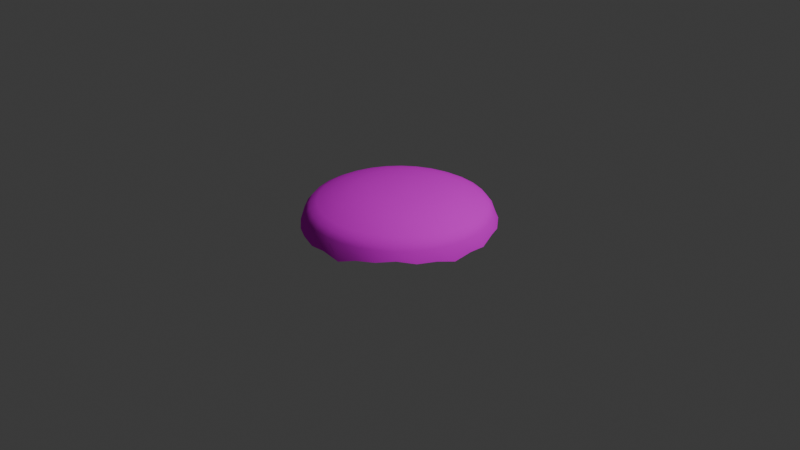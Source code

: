 # Source: Hair.blend  (saved by Blender 4.2.66; exported with 4.5.12 LTS)
import bpy
from mathutils import Matrix  # noqa: F401  (used for matrix-valued properties, if any)

bpy.ops.wm.read_factory_settings(use_empty=True)
scene = bpy.context.scene
scene.name = 'Scene'

# ---- collections
col_collection = bpy.data.collections.new('Collection'); scene.collection.children.link(col_collection)

# ---- images (referenced by path relative to the original .blend; pixels are not part of the script)
import os
ASSET_DIR = os.environ.get("B2B_ASSET_DIR", "")  # directory of the original .blend (textures are referenced by path, not embedded)
HERE = os.path.dirname(os.path.abspath(__file__))  # packed textures are extracted next to this script under _unpacked/

def load_image(name, relpath, width, height, colorspace="sRGB"):
    """Load a texture the original file referenced (path relative to the .blend, or extracted next to this script)."""
    p = next((c for c in (os.path.join(HERE, relpath), os.path.join(ASSET_DIR, relpath)) if relpath and os.path.exists(c)), "")
    if p:
        img = bpy.data.images.load(p, check_existing=True)
        img.name = name
    else:  # same state as the original file: an image datablock whose file is absent (Cycles renders it pink)
        img = bpy.data.images.new(name, width, height)
        img.source = "FILE"
        img.filepath = "//" + (relpath or name)
    img.colorspace_settings.name = colorspace
    return img
img_material_001_base_color = load_image('Material.001 Base Color', '', 1024, 1024, 'sRGB')

# ---- materials (node trees are filled in below, after node groups)
mat_material_001 = bpy.data.materials.new('Material.001')

# ---- node groups
ng_smooth_by_angle = bpy.data.node_groups.new('Smooth by Angle', 'GeometryNodeTree')
_s = ng_smooth_by_angle.interface.new_socket(name='Mesh', in_out='OUTPUT', socket_type='NodeSocketGeometry')
_s = ng_smooth_by_angle.interface.new_socket(name='Mesh', in_out='INPUT', socket_type='NodeSocketGeometry')
_s = ng_smooth_by_angle.interface.new_socket(name='Angle', in_out='INPUT', socket_type='NodeSocketFloat')
_s.subtype = 'ANGLE'
_s.default_value = 0.5236
_s.min_value = 0.0
_s.max_value = 3.142
_s.description = 'Maximum face angle for smooth edges'
_s = ng_smooth_by_angle.interface.new_socket(name='Ignore Sharpness', in_out='INPUT', socket_type='NodeSocketBool')
_s.force_non_field = True
ng_smooth_by_angle.description = 'Set the sharpness of mesh edges based on the angle between the neighboring faces'
ng_smooth_by_angle.is_modifier = True
_N = ng_smooth_by_angle.nodes; _L = ng_smooth_by_angle.links
n0 = _N.new('GeometryNodeSetShadeSmooth'); n0.name = 'Set Shade Smooth'; n0.location = (120, -80)
n0.domain = 'EDGE'
n1 = _N.new('GeometryNodeSetShadeSmooth'); n1.name = 'Set Shade Smooth.001'; n1.location = (300, -80)
n2 = _N.new('NodeGroupOutput'); n2.name = 'Group Output'; n2.location = (480, -80)
n3 = _N.new('GeometryNodeInputMeshEdgeAngle'); n3.name = 'Edge Angle'; n3.location = (-440, -240)
n4 = _N.new('NodeGroupInput'); n4.name = 'Group Input'; n4.location = (-80, -80)
n5 = _N.new('GeometryNodeInputEdgeSmooth'); n5.name = 'Is Edge Smooth'; n5.location = (-260, -120)
n6 = _N.new('GeometryNodeInputShadeSmooth'); n6.name = 'Is Shade Smooth'; n6.location = (-440, -397)
n7 = _N.new('FunctionNodeCompare'); n7.name = 'Compare'; n7.location = (-260, -260)
n7.operation = 'LESS_EQUAL'
n7.inputs[6].default_value = (0.0, 0.0, 0.0, 0.0)
n7.inputs[7].default_value = (0.0, 0.0, 0.0, 0.0)
n8 = _N.new('FunctionNodeBooleanMath'); n8.name = 'Boolean Math.001'; n8.location = (-80, -260)
n9 = _N.new('NodeGroupInput'); n9.name = 'Group Input.001'; n9.location = (-440, -329)
n10 = _N.new('NodeGroupInput'); n10.name = 'Group Input.002'; n10.location = (-259, -189)
n11 = _N.new('FunctionNodeBooleanMath'); n11.name = 'Boolean Math'; n11.location = (-80, -149)
n11.operation = 'OR'
n12 = _N.new('FunctionNodeBooleanMath'); n12.name = 'Boolean Math.002'; n12.location = (-260, -380)
n12.operation = 'OR'
n13 = _N.new('NodeGroupInput'); n13.name = 'Group Input.003'; n13.location = (-440, -460)
_L.new(n3.outputs[0], n7.inputs[0])
_L.new(n1.outputs[0], n2.inputs[0])
_L.new(n9.outputs[1], n7.inputs[1])
_L.new(n7.outputs[0], n8.inputs[0])
_L.new(n4.outputs[0], n0.inputs[0])
_L.new(n0.outputs[0], n1.inputs[0])
_L.new(n8.outputs[0], n0.inputs[2])
_L.new(n10.outputs[2], n11.inputs[1])
_L.new(n5.outputs[0], n11.inputs[0])
_L.new(n11.outputs[0], n0.inputs[1])
_L.new(n13.outputs[2], n12.inputs[1])
_L.new(n6.outputs[0], n12.inputs[0])
_L.new(n12.outputs[0], n8.inputs[1])
n2.is_active_output = True

# ---- material node trees
mat_material_001.use_nodes = True; mat_material_001.node_tree.nodes.clear()
_N = mat_material_001.node_tree.nodes; _L = mat_material_001.node_tree.links
n0 = _N.new('ShaderNodeBsdfPrincipled'); n0.name = 'Principled BSDF'; n0.location = (10, 300)
n0.inputs[2].default_value = 1.0
n0.inputs[3].default_value = 1.0
n1 = _N.new('ShaderNodeOutputMaterial'); n1.name = 'Material Output'; n1.location = (300, 300)
n2 = _N.new('ShaderNodeTexImage'); n2.name = 'Image Texture'; n2.location = (-280, 280)
n2.image = img_material_001_base_color
_L.new(n0.outputs[0], n1.inputs[0])
_L.new(n2.outputs[0], n0.inputs[0])
n1.is_active_output = True

# ---- world
world_world = bpy.data.worlds.new('World'); scene.world = world_world
world_world.use_nodes = True; world_world.node_tree.nodes.clear()
_N = world_world.node_tree.nodes; _L = world_world.node_tree.links
n0 = _N.new('ShaderNodeOutputWorld'); n0.name = 'World Output'; n0.location = (300, 300)
n1 = _N.new('ShaderNodeBackground'); n1.name = 'Background'; n1.location = (10, 300)
n1.inputs[0].default_value = (0.05088, 0.05088, 0.05088, 1.0)
_L.new(n1.outputs[0], n0.inputs[0])
n0.is_active_output = True
world_world.color = (0.05088, 0.05088, 0.05088)
world_world.sun_shadow_jitter_overblur = 0.0

# ---- cameras
cam_camera = bpy.data.cameras.new('Camera')
cam_camera.clip_end = 100.0
cam_camera.ortho_scale = 7.314

# ---- lights
light_light = bpy.data.lights.new('Light', 'POINT')
light_light.energy = 1000.0
light_light.shadow_soft_size = 0.1

# ---- meshes
me_sphere = bpy.data.meshes.new('Sphere')
me_sphere.from_pydata([(8.748e-09, 0.4847, 0.3218), (0.0, 0.8315, 0.2253), (2.311e-09, 0.9566, 0.1255), (0.0, 1.0, 0.005899), (0.02644, 0.1329, 0.3475), (0.05832, 0.2932, 0.3399), (0.09455, 0.4753, 0.3218), (0.1325, 0.6663, 0.2817), (0.1622, 0.8155, 0.2253), (0.1771, 0.8902, 0.1856), (0.1866, 0.9382, 0.1255), (0.1951, 0.9808, -0.01859), (0.05187, 0.1252, 0.3475), (0.1144, 0.2762, 0.3399), (0.1855, 0.4478, 0.3218), (0.26, 0.6276, 0.2817), (0.3182, 0.7682, 0.2253), (0.3473, 0.8385, 0.1856), (0.3661, 0.8838, 0.1255), (0.3827, 0.9239, 0.0119), (0.0753, 0.1127, 0.3475), (0.1661, 0.2486, 0.3399), (0.2693, 0.403, 0.3218), (0.3774, 0.5648, 0.2817), (0.4619, 0.6913, 0.2253), (0.5043, 0.7547, 0.1856), (0.5314, 0.7954, 0.1255), (0.5556, 0.8315, 0.007952), (0.09583, 0.09583, 0.3475), (0.2114, 0.2114, 0.3399), (0.3427, 0.3427, 0.3218), (0.4803, 0.4803, 0.2817), (0.5879, 0.5879, 0.2253), (0.6418, 0.6418, 0.1856), (0.6764, 0.6764, 0.1255), (0.7071, 0.7071, 0.02817), (0.1127, 0.0753, 0.3475), (0.2486, 0.1661, 0.3399), (0.403, 0.2693, 0.3218), (0.5648, 0.3774, 0.2817), (0.6913, 0.4619, 0.2253), (0.7547, 0.5043, 0.1856), (0.7954, 0.5314, 0.1255), (0.8315, 0.5556, -0.0003431), (1.636e-08, 5.256e-10, 0.3519), (0.1252, 0.05187, 0.3475), (0.2762, 0.1144, 0.3399), (0.4478, 0.1855, 0.3218), (0.6276, 0.26, 0.2817), (0.7682, 0.3182, 0.2253), (0.8385, 0.3473, 0.1856), (0.8838, 0.3661, 0.1255), (0.9239, 0.3827, 0.0331), (0.1329, 0.02644, 0.3475), (0.2932, 0.05832, 0.3399), (0.4753, 0.09455, 0.3218), (0.6663, 0.1325, 0.2817), (0.8155, 0.1622, 0.2253), (0.8902, 0.1771, 0.1856), (0.9382, 0.1866, 0.1255), (0.9808, 0.1951, -0.01831), (0.1355, -7.238e-09, 0.3475), (0.2989, -1.642e-08, 0.3399), (0.4847, -4.428e-08, 0.3218), (0.6793, 1.495e-08, 0.2817), (0.8315, -8.941e-08, 0.2253), (0.9076, 4.425e-08, 0.1856), (0.9566, -8.564e-08, 0.1255), (1.0, -1.639e-07, 0.003458), (0.1329, -0.02644, 0.3475), (0.2932, -0.05832, 0.3399), (0.4753, -0.09455, 0.3218), (0.6663, -0.1325, 0.2817), (0.8155, -0.1622, 0.2253), (0.8902, -0.1771, 0.1856), (0.9382, -0.1866, 0.1255), (0.9808, -0.1951, -0.03583), (0.1252, -0.05187, 0.3475), (0.2762, -0.1144, 0.3399), (0.4478, -0.1855, 0.3218), (0.6276, -0.26, 0.2817), (0.7682, -0.3182, 0.2253), (0.8385, -0.3473, 0.1856), (0.8838, -0.3661, 0.1255), (0.9239, -0.3827, 0.01014), (0.1127, -0.0753, 0.3475), (0.2486, -0.1661, 0.3399), (0.403, -0.2693, 0.3218), (0.5648, -0.3774, 0.2817), (0.6913, -0.4619, 0.2253), (0.7547, -0.5043, 0.1856), (0.7954, -0.5314, 0.1255), (0.8315, -0.5556, 0.008619), (0.09583, -0.09583, 0.3475), (0.2114, -0.2114, 0.3399), (0.3427, -0.3427, 0.3218), (0.4803, -0.4803, 0.2817), (0.5879, -0.5879, 0.2253), (0.6418, -0.6418, 0.1856), (0.6764, -0.6764, 0.1255), (0.7071, -0.7071, 0.04508), (0.0753, -0.1127, 0.3475), (0.1661, -0.2486, 0.3399), (0.2693, -0.403, 0.3218), (0.3774, -0.5648, 0.2817), (0.4619, -0.6913, 0.2253), (0.5043, -0.7547, 0.1856), (0.5314, -0.7954, 0.1255), (0.5556, -0.8315, 0.01815), (0.05187, -0.1252, 0.3475), (0.1144, -0.2762, 0.3399), (0.1855, -0.4478, 0.3218), (0.26, -0.6276, 0.2817), (0.3182, -0.7682, 0.2253), (0.3473, -0.8385, 0.1856), (0.3661, -0.8838, 0.1255), (0.3827, -0.9239, 0.005665), (0.02644, -0.1329, 0.3475), (0.05832, -0.2932, 0.3399), (0.09455, -0.4753, 0.3218), (0.1325, -0.6663, 0.2817), (0.1622, -0.8155, 0.2253), (0.1771, -0.8902, 0.1856), (0.1866, -0.9382, 0.1255), (0.1951, -0.9808, -0.05614), (1.119e-08, -0.1355, 0.3475), (-2.81e-08, -0.2989, 0.3399), (-7.575e-08, -0.4847, 0.3218), (-1.078e-08, -0.6793, 0.2817), (-1.043e-07, -0.8315, 0.2253), (3.127e-08, -0.9076, 0.1856), (-1.285e-07, -0.9566, 0.1255), (-3.278e-07, -1.0, -0.007767), (-0.02644, -0.1329, 0.3475), (-0.05832, -0.2932, 0.3399), (-0.09455, -0.4753, 0.3218), (-0.1325, -0.6663, 0.2817), (-0.1622, -0.8155, 0.2253), (-0.1771, -0.8902, 0.1856), (-0.1866, -0.9382, 0.1255), (-0.1951, -0.9808, -0.03502), (-0.05187, -0.1252, 0.3475), (-0.1144, -0.2762, 0.3399), (-0.1855, -0.4478, 0.3218), (-0.26, -0.6276, 0.2817), (-0.3182, -0.7682, 0.2253), (-0.3473, -0.8385, 0.1856), (-0.3661, -0.8838, 0.1255), (-0.3827, -0.9239, -0.02048), (-0.0753, -0.1127, 0.3475), (-0.1661, -0.2486, 0.3399), (-0.2693, -0.403, 0.3218), (-0.3774, -0.5648, 0.2817), (-0.4619, -0.6913, 0.2253), (-0.5043, -0.7547, 0.1856), (-0.5314, -0.7954, 0.1255), (-0.5556, -0.8315, -0.02713), (-0.09583, -0.09583, 0.3475), (-0.2114, -0.2114, 0.3399), (-0.3427, -0.3427, 0.3218), (-0.4803, -0.4803, 0.2817), (-0.5879, -0.5879, 0.2253), (-0.6418, -0.6418, 0.1856), (-0.6764, -0.6764, 0.1255), (-0.7071, -0.7071, -0.01336), (-0.1127, -0.0753, 0.3475), (-0.2486, -0.1661, 0.3399), (-0.403, -0.2693, 0.3218), (-0.5648, -0.3774, 0.2817), (-0.6913, -0.4619, 0.2253), (-0.7547, -0.5043, 0.1856), (-0.7954, -0.5314, 0.1255), (-0.8315, -0.5556, 0.02538), (-0.1252, -0.05187, 0.3475), (-0.2762, -0.1144, 0.3399), (-0.4478, -0.1855, 0.3218), (-0.6276, -0.26, 0.2817), (-0.7682, -0.3182, 0.2253), (-0.8385, -0.3473, 0.1856), (-0.8838, -0.3661, 0.1255), (-0.9239, -0.3827, 0.03552), (-0.1329, -0.02644, 0.3475), (-0.2932, -0.05832, 0.3399), (-0.4753, -0.09455, 0.3218), (-0.6663, -0.1325, 0.2817), (-0.8155, -0.1622, 0.2253), (-0.8902, -0.1771, 0.1856), (-0.9382, -0.1866, 0.1255), (-0.9808, -0.1951, 0.0002238), (-0.1355, 1.347e-08, 0.3475), (-0.2989, 4.178e-08, 0.3399), (-0.4847, 1.312e-07, 0.3218), (-0.6793, 2.927e-08, 0.2817), (-0.8315, 1.639e-07, 0.2253), (-0.9076, 1.497e-08, 0.1856), (-0.9566, 2.632e-07, 0.1255), (-1.0, 4.47e-07, 0.03767), (-0.1329, 0.02644, 0.3475), (-0.2932, 0.05832, 0.3399), (-0.4753, 0.09455, 0.3218), (-0.6663, 0.1325, 0.2817), (-0.8155, 0.1622, 0.2253), (-0.8902, 0.1771, 0.1856), (-0.9382, 0.1866, 0.1255), (-0.9808, 0.1951, 0.001807), (-0.1252, 0.05187, 0.3475), (-0.2762, 0.1144, 0.3399), (-0.4478, 0.1855, 0.3218), (-0.6276, 0.26, 0.2817), (-0.7682, 0.3182, 0.2253), (-0.8385, 0.3473, 0.1856), (-0.8838, 0.3661, 0.1255), (-0.9239, 0.3827, 0.03049), (-0.1127, 0.0753, 0.3475), (-0.2486, 0.1661, 0.3399), (-0.403, 0.2693, 0.3218), (-0.5648, 0.3774, 0.2817), (-0.6913, 0.4619, 0.2253), (-0.7547, 0.5043, 0.1856), (-0.7954, 0.5314, 0.1255), (-0.8315, 0.5556, 0.02644), (-0.09583, 0.09583, 0.3475), (-0.2114, 0.2114, 0.3399), (-0.3427, 0.3427, 0.3218), (-0.4803, 0.4803, 0.2817), (-0.5879, 0.5879, 0.2253), (-0.6418, 0.6418, 0.1856), (-0.6764, 0.6764, 0.1255), (-0.7071, 0.7071, 0.04302), (-0.0753, 0.1127, 0.3475), (-0.1661, 0.2486, 0.3399), (-0.2693, 0.403, 0.3218), (-0.3774, 0.5648, 0.2817), (-0.4619, 0.6913, 0.2253), (-0.5043, 0.7547, 0.1856), (-0.5314, 0.7954, 0.1255), (-0.5556, 0.8315, 0.007695), (-0.05187, 0.1252, 0.3475), (-0.1144, 0.2762, 0.3399), (-0.1855, 0.4478, 0.3218), (-0.26, 0.6276, 0.2817), (-0.3182, 0.7682, 0.2253), (-0.3473, 0.8385, 0.1856), (-0.3661, 0.8838, 0.1255), (-0.3827, 0.9239, 0.03421), (-0.02644, 0.1329, 0.3475), (-0.05832, 0.2932, 0.3399), (-0.09455, 0.4753, 0.3218), (-0.1325, 0.6663, 0.2817), (-0.1622, 0.8155, 0.2253), (-0.1771, 0.8902, 0.1856), (-0.1866, 0.9382, 0.1255), (-0.1951, 0.9808, 0.00836), (2.671e-08, 0.1355, 0.3475), (6.502e-08, 0.2989, 0.3399), (8.943e-08, 0.6793, 0.2817), (6.055e-08, 0.9076, 0.1856)], [], [(2, 256, 9, 10), (3, 2, 10, 11), (253, 44, 4), (254, 253, 4, 5), (0, 254, 5, 6), (255, 0, 6, 7), (1, 255, 7, 8), (256, 1, 8, 9), (9, 8, 16, 17), (10, 9, 17, 18), (11, 10, 18, 19), (4, 44, 12), (5, 4, 12, 13), (6, 5, 13, 14), (7, 6, 14, 15), (8, 7, 15, 16), (13, 12, 20, 21), (14, 13, 21, 22), (15, 14, 22, 23), (16, 15, 23, 24), (17, 16, 24, 25), (18, 17, 25, 26), (19, 18, 26, 27), (12, 44, 20), (25, 24, 32, 33), (26, 25, 33, 34), (27, 26, 34, 35), (20, 44, 28), (21, 20, 28, 29), (22, 21, 29, 30), (23, 22, 30, 31), (24, 23, 31, 32), (30, 29, 37, 38), (31, 30, 38, 39), (32, 31, 39, 40), (33, 32, 40, 41), (34, 33, 41, 42), (35, 34, 42, 43), (28, 44, 36), (29, 28, 36, 37), (42, 41, 50, 51), (43, 42, 51, 52), (36, 44, 45), (37, 36, 45, 46), (38, 37, 46, 47), (39, 38, 47, 48), (40, 39, 48, 49), (41, 40, 49, 50), (47, 46, 54, 55), (48, 47, 55, 56), (49, 48, 56, 57), (50, 49, 57, 58), (51, 50, 58, 59), (52, 51, 59, 60), (45, 44, 53), (46, 45, 53, 54), (59, 58, 66, 67), (60, 59, 67, 68), (53, 44, 61), (54, 53, 61, 62), (55, 54, 62, 63), (56, 55, 63, 64), (57, 56, 64, 65), (58, 57, 65, 66), (64, 63, 71, 72), (65, 64, 72, 73), (66, 65, 73, 74), (67, 66, 74, 75), (68, 67, 75, 76), (61, 44, 69), (62, 61, 69, 70), (63, 62, 70, 71), (76, 75, 83, 84), (69, 44, 77), (70, 69, 77, 78), (71, 70, 78, 79), (72, 71, 79, 80), (73, 72, 80, 81), (74, 73, 81, 82), (75, 74, 82, 83), (81, 80, 88, 89), (82, 81, 89, 90), (83, 82, 90, 91), (84, 83, 91, 92), (77, 44, 85), (78, 77, 85, 86), (79, 78, 86, 87), (80, 79, 87, 88), (85, 44, 93), (86, 85, 93, 94), (87, 86, 94, 95), (88, 87, 95, 96), (89, 88, 96, 97), (90, 89, 97, 98), (91, 90, 98, 99), (92, 91, 99, 100), (97, 96, 104, 105), (98, 97, 105, 106), (99, 98, 106, 107), (100, 99, 107, 108), (93, 44, 101), (94, 93, 101, 102), (95, 94, 102, 103), (96, 95, 103, 104), (102, 101, 109, 110), (103, 102, 110, 111), (104, 103, 111, 112), (105, 104, 112, 113), (106, 105, 113, 114), (107, 106, 114, 115), (108, 107, 115, 116), (101, 44, 109), (114, 113, 121, 122), (115, 114, 122, 123), (116, 115, 123, 124), (109, 44, 117), (110, 109, 117, 118), (111, 110, 118, 119), (112, 111, 119, 120), (113, 112, 120, 121), (118, 117, 125, 126), (119, 118, 126, 127), (120, 119, 127, 128), (121, 120, 128, 129), (122, 121, 129, 130), (123, 122, 130, 131), (124, 123, 131, 132), (117, 44, 125), (130, 129, 137, 138), (131, 130, 138, 139), (132, 131, 139, 140), (125, 44, 133), (126, 125, 133, 134), (127, 126, 134, 135), (128, 127, 135, 136), (129, 128, 136, 137), (135, 134, 142, 143), (136, 135, 143, 144), (137, 136, 144, 145), (138, 137, 145, 146), (139, 138, 146, 147), (140, 139, 147, 148), (133, 44, 141), (134, 133, 141, 142), (147, 146, 154, 155), (148, 147, 155, 156), (141, 44, 149), (142, 141, 149, 150), (143, 142, 150, 151), (144, 143, 151, 152), (145, 144, 152, 153), (146, 145, 153, 154), (152, 151, 159, 160), (153, 152, 160, 161), (154, 153, 161, 162), (155, 154, 162, 163), (156, 155, 163, 164), (149, 44, 157), (150, 149, 157, 158), (151, 150, 158, 159), (164, 163, 171, 172), (157, 44, 165), (158, 157, 165, 166), (159, 158, 166, 167), (160, 159, 167, 168), (161, 160, 168, 169), (162, 161, 169, 170), (163, 162, 170, 171), (168, 167, 175, 176), (169, 168, 176, 177), (170, 169, 177, 178), (171, 170, 178, 179), (172, 171, 179, 180), (165, 44, 173), (166, 165, 173, 174), (167, 166, 174, 175), (180, 179, 187, 188), (173, 44, 181), (174, 173, 181, 182), (175, 174, 182, 183), (176, 175, 183, 184), (177, 176, 184, 185), (178, 177, 185, 186), (179, 178, 186, 187), (185, 184, 192, 193), (186, 185, 193, 194), (187, 186, 194, 195), (188, 187, 195, 196), (181, 44, 189), (182, 181, 189, 190), (183, 182, 190, 191), (184, 183, 191, 192), (189, 44, 197), (190, 189, 197, 198), (191, 190, 198, 199), (192, 191, 199, 200), (193, 192, 200, 201), (194, 193, 201, 202), (195, 194, 202, 203), (196, 195, 203, 204), (201, 200, 208, 209), (202, 201, 209, 210), (203, 202, 210, 211), (204, 203, 211, 212), (197, 44, 205), (198, 197, 205, 206), (199, 198, 206, 207), (200, 199, 207, 208), (206, 205, 213, 214), (207, 206, 214, 215), (208, 207, 215, 216), (209, 208, 216, 217), (210, 209, 217, 218), (211, 210, 218, 219), (212, 211, 219, 220), (205, 44, 213), (218, 217, 225, 226), (219, 218, 226, 227), (220, 219, 227, 228), (213, 44, 221), (214, 213, 221, 222), (215, 214, 222, 223), (216, 215, 223, 224), (217, 216, 224, 225), (223, 222, 230, 231), (224, 223, 231, 232), (225, 224, 232, 233), (226, 225, 233, 234), (227, 226, 234, 235), (228, 227, 235, 236), (221, 44, 229), (222, 221, 229, 230), (235, 234, 242, 243), (236, 235, 243, 244), (229, 44, 237), (230, 229, 237, 238), (231, 230, 238, 239), (232, 231, 239, 240), (233, 232, 240, 241), (234, 233, 241, 242), (239, 238, 246, 247), (240, 239, 247, 248), (241, 240, 248, 249), (242, 241, 249, 250), (243, 242, 250, 251), (244, 243, 251, 252), (237, 44, 245), (238, 237, 245, 246), (251, 250, 256, 2), (252, 251, 2, 3), (245, 44, 253), (246, 245, 253, 254), (247, 246, 254, 0), (248, 247, 0, 255), (249, 248, 255, 1), (250, 249, 1, 256), (11, 19, 27, 35, 43, 52, 60, 68, 76, 84, 92, 100, 108, 116, 124, 132, 140, 148, 156, 164, 172, 180, 188, 196, 204, 212, 220, 228, 236, 244, 252, 3)])
me_sphere.polygons.foreach_set('use_smooth', [True] * 257)
_uv = me_sphere.uv_layers.new(name='UVMap')
_uv.uv.foreach_set('vector', [0.75, 0.5625, 0.75, 0.625, 0.7188, 0.625, 0.7188, 0.5625, 0.75, 0.5, 0.75, 0.5625, 0.7188, 0.5625, 0.7188, 0.5, 0.75, 0.9375, 0.7344, 1.0, 0.7188, 0.9375, 0.75, 0.875, 0.75, 0.9375, 0.7188, 0.9375, 0.7188, 0.875, 0.75, 0.8125, 0.75, 0.875, 0.7188, 0.875, 0.7188, 0.8125, 0.75, 0.75, 0.75, 0.8125, 0.7188, 0.8125, 0.7188, 0.75, 0.75, 0.6875, 0.75, 0.75, 0.7188, 0.75, 0.7188, 0.6875, 0.75, 0.625, 0.75, 0.6875, 0.7188, 0.6875, 0.7188, 0.625, 0.7188, 0.625, 0.7188, 0.6875, 0.6875, 0.6875, 0.6875, 0.625, 0.7188, 0.5625, 0.7188, 0.625, 0.6875, 0.625, 0.6875, 0.5625, 0.7188, 0.5, 0.7188, 0.5625, 0.6875, 0.5625, 0.6875, 0.5, 0.7188, 0.9375, 0.7031, 1.0, 0.6875, 0.9375, 0.7188, 0.875, 0.7188, 0.9375, 0.6875, 0.9375, 0.6875, 0.875, 0.7188, 0.8125, 0.7188, 0.875, 0.6875, 0.875, 0.6875, 0.8125, 0.7188, 0.75, 0.7188, 0.8125, 0.6875, 0.8125, 0.6875, 0.75, 0.7188, 0.6875, 0.7188, 0.75, 0.6875, 0.75, 0.6875, 0.6875, 0.6875, 0.875, 0.6875, 0.9375, 0.6562, 0.9375, 0.6562, 0.875, 0.6875, 0.8125, 0.6875, 0.875, 0.6562, 0.875, 0.6562, 0.8125, 0.6875, 0.75, 0.6875, 0.8125, 0.6562, 0.8125, 0.6562, 0.75, 0.6875, 0.6875, 0.6875, 0.75, 0.6562, 0.75, 0.6562, 0.6875, 0.6875, 0.625, 0.6875, 0.6875, 0.6562, 0.6875, 0.6562, 0.625, 0.6875, 0.5625, 0.6875, 0.625, 0.6562, 0.625, 0.6562, 0.5625, 0.6875, 0.5, 0.6875, 0.5625, 0.6562, 0.5625, 0.6562, 0.5, 0.6875, 0.9375, 0.6719, 1.0, 0.6562, 0.9375, 0.6562, 0.625, 0.6562, 0.6875, 0.625, 0.6875, 0.625, 0.625, 0.6562, 0.5625, 0.6562, 0.625, 0.625, 0.625, 0.625, 0.5625, 0.6562, 0.5, 0.6562, 0.5625, 0.625, 0.5625, 0.625, 0.5, 0.6562, 0.9375, 0.6406, 1.0, 0.625, 0.9375, 0.6562, 0.875, 0.6562, 0.9375, 0.625, 0.9375, 0.625, 0.875, 0.6562, 0.8125, 0.6562, 0.875, 0.625, 0.875, 0.625, 0.8125, 0.6562, 0.75, 0.6562, 0.8125, 0.625, 0.8125, 0.625, 0.75, 0.6562, 0.6875, 0.6562, 0.75, 0.625, 0.75, 0.625, 0.6875, 0.625, 0.8125, 0.625, 0.875, 0.5938, 0.875, 0.5938, 0.8125, 0.625, 0.75, 0.625, 0.8125, 0.5938, 0.8125, 0.5938, 0.75, 0.625, 0.6875, 0.625, 0.75, 0.5938, 0.75, 0.5938, 0.6875, 0.625, 0.625, 0.625, 0.6875, 0.5938, 0.6875, 0.5938, 0.625, 0.625, 0.5625, 0.625, 0.625, 0.5938, 0.625, 0.5938, 0.5625, 0.625, 0.5, 0.625, 0.5625, 0.5938, 0.5625, 0.5938, 0.5, 0.625, 0.9375, 0.6094, 1.0, 0.5938, 0.9375, 0.625, 0.875, 0.625, 0.9375, 0.5938, 0.9375, 0.5938, 0.875, 0.5938, 0.5625, 0.5938, 0.625, 0.5625, 0.625, 0.5625, 0.5625, 0.5938, 0.5, 0.5938, 0.5625, 0.5625, 0.5625, 0.5625, 0.5, 0.5938, 0.9375, 0.5781, 1.0, 0.5625, 0.9375, 0.5938, 0.875, 0.5938, 0.9375, 0.5625, 0.9375, 0.5625, 0.875, 0.5938, 0.8125, 0.5938, 0.875, 0.5625, 0.875, 0.5625, 0.8125, 0.5938, 0.75, 0.5938, 0.8125, 0.5625, 0.8125, 0.5625, 0.75, 0.5938, 0.6875, 0.5938, 0.75, 0.5625, 0.75, 0.5625, 0.6875, 0.5938, 0.625, 0.5938, 0.6875, 0.5625, 0.6875, 0.5625, 0.625, 0.5625, 0.8125, 0.5625, 0.875, 0.5312, 0.875, 0.5312, 0.8125, 0.5625, 0.75, 0.5625, 0.8125, 0.5312, 0.8125, 0.5312, 0.75, 0.5625, 0.6875, 0.5625, 0.75, 0.5312, 0.75, 0.5312, 0.6875, 0.5625, 0.625, 0.5625, 0.6875, 0.5312, 0.6875, 0.5312, 0.625, 0.5625, 0.5625, 0.5625, 0.625, 0.5312, 0.625, 0.5312, 0.5625, 0.5625, 0.5, 0.5625, 0.5625, 0.5312, 0.5625, 0.5312, 0.5, 0.5625, 0.9375, 0.5469, 1.0, 0.5312, 0.9375, 0.5625, 0.875, 0.5625, 0.9375, 0.5312, 0.9375, 0.5312, 0.875, 0.5312, 0.5625, 0.5312, 0.625, 0.5, 0.625, 0.5, 0.5625, 0.5312, 0.5, 0.5312, 0.5625, 0.5, 0.5625, 0.5, 0.5, 0.5312, 0.9375, 0.5156, 1.0, 0.5, 0.9375, 0.5312, 0.875, 0.5312, 0.9375, 0.5, 0.9375, 0.5, 0.875, 0.5312, 0.8125, 0.5312, 0.875, 0.5, 0.875, 0.5, 0.8125, 0.5312, 0.75, 0.5312, 0.8125, 0.5, 0.8125, 0.5, 0.75, 0.5312, 0.6875, 0.5312, 0.75, 0.5, 0.75, 0.5, 0.6875, 0.5312, 0.625, 0.5312, 0.6875, 0.5, 0.6875, 0.5, 0.625, 0.5, 0.75, 0.5, 0.8125, 0.4688, 0.8125, 0.4688, 0.75, 0.5, 0.6875, 0.5, 0.75, 0.4688, 0.75, 0.4687, 0.6875, 0.5, 0.625, 0.5, 0.6875, 0.4687, 0.6875, 0.4688, 0.625, 0.5, 0.5625, 0.5, 0.625, 0.4688, 0.625, 0.4688, 0.5625, 0.5, 0.5, 0.5, 0.5625, 0.4688, 0.5625, 0.4687, 0.5, 0.5, 0.9375, 0.4844, 1.0, 0.4688, 0.9375, 0.5, 0.875, 0.5, 0.9375, 0.4688, 0.9375, 0.4688, 0.875, 0.5, 0.8125, 0.5, 0.875, 0.4688, 0.875, 0.4688, 0.8125, 0.4687, 0.5, 0.4688, 0.5625, 0.4375, 0.5625, 0.4375, 0.5, 0.4688, 0.9375, 0.4531, 1.0, 0.4375, 0.9375, 0.4688, 0.875, 0.4688, 0.9375, 0.4375, 0.9375, 0.4375, 0.875, 0.4688, 0.8125, 0.4688, 0.875, 0.4375, 0.875, 0.4375, 0.8125, 0.4688, 0.75, 0.4688, 0.8125, 0.4375, 0.8125, 0.4375, 0.75, 0.4687, 0.6875, 0.4688, 0.75, 0.4375, 0.75, 0.4375, 0.6875, 0.4688, 0.625, 0.4687, 0.6875, 0.4375, 0.6875, 0.4375, 0.625, 0.4688, 0.5625, 0.4688, 0.625, 0.4375, 0.625, 0.4375, 0.5625, 0.4375, 0.6875, 0.4375, 0.75, 0.4062, 0.75, 0.4062, 0.6875, 0.4375, 0.625, 0.4375, 0.6875, 0.4062, 0.6875, 0.4062, 0.625, 0.4375, 0.5625, 0.4375, 0.625, 0.4062, 0.625, 0.4062, 0.5625, 0.4375, 0.5, 0.4375, 0.5625, 0.4062, 0.5625, 0.4062, 0.5, 0.4375, 0.9375, 0.4219, 1.0, 0.4062, 0.9375, 0.4375, 0.875, 0.4375, 0.9375, 0.4062, 0.9375, 0.4062, 0.875, 0.4375, 0.8125, 0.4375, 0.875, 0.4062, 0.875, 0.4062, 0.8125, 0.4375, 0.75, 0.4375, 0.8125, 0.4062, 0.8125, 0.4062, 0.75, 0.4062, 0.9375, 0.3906, 1.0, 0.375, 0.9375, 0.4062, 0.875, 0.4062, 0.9375, 0.375, 0.9375, 0.375, 0.875, 0.4062, 0.8125, 0.4062, 0.875, 0.375, 0.875, 0.375, 0.8125, 0.4062, 0.75, 0.4062, 0.8125, 0.375, 0.8125, 0.375, 0.75, 0.4062, 0.6875, 0.4062, 0.75, 0.375, 0.75, 0.375, 0.6875, 0.4062, 0.625, 0.4062, 0.6875, 0.375, 0.6875, 0.375, 0.625, 0.4062, 0.5625, 0.4062, 0.625, 0.375, 0.625, 0.375, 0.5625, 0.4062, 0.5, 0.4062, 0.5625, 0.375, 0.5625, 0.375, 0.5, 0.375, 0.6875, 0.375, 0.75, 0.3438, 0.75, 0.3438, 0.6875, 0.375, 0.625, 0.375, 0.6875, 0.3438, 0.6875, 0.3438, 0.625, 0.375, 0.5625, 0.375, 0.625, 0.3438, 0.625, 0.3438, 0.5625, 0.375, 0.5, 0.375, 0.5625, 0.3438, 0.5625, 0.3437, 0.5, 0.375, 0.9375, 0.3594, 1.0, 0.3438, 0.9375, 0.375, 0.875, 0.375, 0.9375, 0.3438, 0.9375, 0.3438, 0.875, 0.375, 0.8125, 0.375, 0.875, 0.3438, 0.875, 0.3438, 0.8125, 0.375, 0.75, 0.375, 0.8125, 0.3438, 0.8125, 0.3438, 0.75, 0.3438, 0.875, 0.3438, 0.9375, 0.3125, 0.9375, 0.3125, 0.875, 0.3438, 0.8125, 0.3438, 0.875, 0.3125, 0.875, 0.3125, 0.8125, 0.3438, 0.75, 0.3438, 0.8125, 0.3125, 0.8125, 0.3125, 0.75, 0.3438, 0.6875, 0.3438, 0.75, 0.3125, 0.75, 0.3125, 0.6875, 0.3438, 0.625, 0.3438, 0.6875, 0.3125, 0.6875, 0.3125, 0.625, 0.3438, 0.5625, 0.3438, 0.625, 0.3125, 0.625, 0.3125, 0.5625, 0.3437, 0.5, 0.3438, 0.5625, 0.3125, 0.5625, 0.3125, 0.5, 0.3438, 0.9375, 0.3281, 1.0, 0.3125, 0.9375, 0.3125, 0.625, 0.3125, 0.6875, 0.2812, 0.6875, 0.2812, 0.625, 0.3125, 0.5625, 0.3125, 0.625, 0.2812, 0.625, 0.2812, 0.5625, 0.3125, 0.5, 0.3125, 0.5625, 0.2812, 0.5625, 0.2812, 0.5, 0.3125, 0.9375, 0.2969, 1.0, 0.2812, 0.9375, 0.3125, 0.875, 0.3125, 0.9375, 0.2812, 0.9375, 0.2812, 0.875, 0.3125, 0.8125, 0.3125, 0.875, 0.2812, 0.875, 0.2812, 0.8125, 0.3125, 0.75, 0.3125, 0.8125, 0.2812, 0.8125, 0.2812, 0.75, 0.3125, 0.6875, 0.3125, 0.75, 0.2812, 0.75, 0.2812, 0.6875, 0.2812, 0.875, 0.2812, 0.9375, 0.25, 0.9375, 0.25, 0.875, 0.2812, 0.8125, 0.2812, 0.875, 0.25, 0.875, 0.25, 0.8125, 0.2812, 0.75, 0.2812, 0.8125, 0.25, 0.8125, 0.25, 0.75, 0.2812, 0.6875, 0.2812, 0.75, 0.25, 0.75, 0.25, 0.6875, 0.2812, 0.625, 0.2812, 0.6875, 0.25, 0.6875, 0.25, 0.625, 0.2812, 0.5625, 0.2812, 0.625, 0.25, 0.625, 0.25, 0.5625, 0.2812, 0.5, 0.2812, 0.5625, 0.25, 0.5625, 0.25, 0.5, 0.2812, 0.9375, 0.2656, 1.0, 0.25, 0.9375, 0.25, 0.625, 0.25, 0.6875, 0.2188, 0.6875, 0.2188, 0.625, 0.25, 0.5625, 0.25, 0.625, 0.2188, 0.625, 0.2188, 0.5625, 0.25, 0.5, 0.25, 0.5625, 0.2188, 0.5625, 0.2187, 0.5, 0.25, 0.9375, 0.2344, 1.0, 0.2188, 0.9375, 0.25, 0.875, 0.25, 0.9375, 0.2188, 0.9375, 0.2188, 0.875, 0.25, 0.8125, 0.25, 0.875, 0.2188, 0.875, 0.2188, 0.8125, 0.25, 0.75, 0.25, 0.8125, 0.2188, 0.8125, 0.2188, 0.75, 0.25, 0.6875, 0.25, 0.75, 0.2188, 0.75, 0.2188, 0.6875, 0.2188, 0.8125, 0.2188, 0.875, 0.1875, 0.875, 0.1875, 0.8125, 0.2188, 0.75, 0.2188, 0.8125, 0.1875, 0.8125, 0.1875, 0.75, 0.2188, 0.6875, 0.2188, 0.75, 0.1875, 0.75, 0.1875, 0.6875, 0.2188, 0.625, 0.2188, 0.6875, 0.1875, 0.6875, 0.1875, 0.625, 0.2188, 0.5625, 0.2188, 0.625, 0.1875, 0.625, 0.1875, 0.5625, 0.2187, 0.5, 0.2188, 0.5625, 0.1875, 0.5625, 0.1875, 0.5, 0.2188, 0.9375, 0.2031, 1.0, 0.1875, 0.9375, 0.2188, 0.875, 0.2188, 0.9375, 0.1875, 0.9375, 0.1875, 0.875, 0.1875, 0.5625, 0.1875, 0.625, 0.1563, 0.625, 0.1562, 0.5625, 0.1875, 0.5, 0.1875, 0.5625, 0.1562, 0.5625, 0.1562, 0.5, 0.1875, 0.9375, 0.1719, 1.0, 0.1563, 0.9375, 0.1875, 0.875, 0.1875, 0.9375, 0.1563, 0.9375, 0.1562, 0.875, 0.1875, 0.8125, 0.1875, 0.875, 0.1562, 0.875, 0.1562, 0.8125, 0.1875, 0.75, 0.1875, 0.8125, 0.1562, 0.8125, 0.1562, 0.75, 0.1875, 0.6875, 0.1875, 0.75, 0.1562, 0.75, 0.1562, 0.6875, 0.1875, 0.625, 0.1875, 0.6875, 0.1562, 0.6875, 0.1563, 0.625, 0.1562, 0.75, 0.1562, 0.8125, 0.125, 0.8125, 0.125, 0.75, 0.1562, 0.6875, 0.1562, 0.75, 0.125, 0.75, 0.125, 0.6875, 0.1563, 0.625, 0.1562, 0.6875, 0.125, 0.6875, 0.125, 0.625, 0.1562, 0.5625, 0.1563, 0.625, 0.125, 0.625, 0.125, 0.5625, 0.1562, 0.5, 0.1562, 0.5625, 0.125, 0.5625, 0.125, 0.5, 0.1563, 0.9375, 0.1406, 1.0, 0.125, 0.9375, 0.1562, 0.875, 0.1563, 0.9375, 0.125, 0.9375, 0.125, 0.875, 0.1562, 0.8125, 0.1562, 0.875, 0.125, 0.875, 0.125, 0.8125, 0.125, 0.5, 0.125, 0.5625, 0.09375, 0.5625, 0.09375, 0.5, 0.125, 0.9375, 0.1094, 1.0, 0.09375, 0.9375, 0.125, 0.875, 0.125, 0.9375, 0.09375, 0.9375, 0.09375, 0.875, 0.125, 0.8125, 0.125, 0.875, 0.09375, 0.875, 0.09375, 0.8125, 0.125, 0.75, 0.125, 0.8125, 0.09375, 0.8125, 0.09375, 0.75, 0.125, 0.6875, 0.125, 0.75, 0.09375, 0.75, 0.09375, 0.6875, 0.125, 0.625, 0.125, 0.6875, 0.09375, 0.6875, 0.09375, 0.625, 0.125, 0.5625, 0.125, 0.625, 0.09375, 0.625, 0.09375, 0.5625, 0.09375, 0.75, 0.09375, 0.8125, 0.0625, 0.8125, 0.0625, 0.75, 0.09375, 0.6875, 0.09375, 0.75, 0.0625, 0.75, 0.0625, 0.6875, 0.09375, 0.625, 0.09375, 0.6875, 0.0625, 0.6875, 0.0625, 0.625, 0.09375, 0.5625, 0.09375, 0.625, 0.0625, 0.625, 0.0625, 0.5625, 0.09375, 0.5, 0.09375, 0.5625, 0.0625, 0.5625, 0.0625, 0.5, 0.09375, 0.9375, 0.07812, 1.0, 0.0625, 0.9375, 0.09375, 0.875, 0.09375, 0.9375, 0.0625, 0.9375, 0.0625, 0.875, 0.09375, 0.8125, 0.09375, 0.875, 0.0625, 0.875, 0.0625, 0.8125, 0.0625, 0.5, 0.0625, 0.5625, 0.03125, 0.5625, 0.03125, 0.5, 0.0625, 0.9375, 0.04687, 1.0, 0.03125, 0.9375, 0.0625, 0.875, 0.0625, 0.9375, 0.03125, 0.9375, 0.03125, 0.875, 0.0625, 0.8125, 0.0625, 0.875, 0.03125, 0.875, 0.03125, 0.8125, 0.0625, 0.75, 0.0625, 0.8125, 0.03125, 0.8125, 0.03125, 0.75, 0.0625, 0.6875, 0.0625, 0.75, 0.03125, 0.75, 0.03125, 0.6875, 0.0625, 0.625, 0.0625, 0.6875, 0.03125, 0.6875, 0.03125, 0.625, 0.0625, 0.5625, 0.0625, 0.625, 0.03125, 0.625, 0.03125, 0.5625, 0.03125, 0.6875, 0.03125, 0.75, 0.0, 0.75, 0.0, 0.6875, 0.03125, 0.625, 0.03125, 0.6875, 0.0, 0.6875, 0.0, 0.625, 0.03125, 0.5625, 0.03125, 0.625, 0.0, 0.625, 0.0, 0.5625, 0.03125, 0.5, 0.03125, 0.5625, 0.0, 0.5625, 0.0, 0.5, 0.03125, 0.9375, 0.01562, 1.0, 0.0, 0.9375, 0.03125, 0.875, 0.03125, 0.9375, 0.0, 0.9375, 0.0, 0.875, 0.03125, 0.8125, 0.03125, 0.875, 0.0, 0.875, 0.0, 0.8125, 0.03125, 0.75, 0.03125, 0.8125, 0.0, 0.8125, 0.0, 0.75, 1.0, 0.9375, 0.9844, 1.0, 0.9688, 0.9375, 1.0, 0.875, 1.0, 0.9375, 0.9688, 0.9375, 0.9687, 0.875, 1.0, 0.8125, 1.0, 0.875, 0.9687, 0.875, 0.9687, 0.8125, 1.0, 0.75, 1.0, 0.8125, 0.9687, 0.8125, 0.9688, 0.75, 1.0, 0.6875, 1.0, 0.75, 0.9688, 0.75, 0.9687, 0.6875, 1.0, 0.625, 1.0, 0.6875, 0.9687, 0.6875, 0.9688, 0.625, 1.0, 0.5625, 1.0, 0.625, 0.9688, 0.625, 0.9687, 0.5625, 1.0, 0.5, 1.0, 0.5625, 0.9687, 0.5625, 0.9687, 0.5, 0.9687, 0.6875, 0.9688, 0.75, 0.9375, 0.75, 0.9375, 0.6875, 0.9688, 0.625, 0.9687, 0.6875, 0.9375, 0.6875, 0.9375, 0.625, 0.9687, 0.5625, 0.9688, 0.625, 0.9375, 0.625, 0.9375, 0.5625, 0.9687, 0.5, 0.9687, 0.5625, 0.9375, 0.5625, 0.9375, 0.5, 0.9688, 0.9375, 0.9531, 1.0, 0.9375, 0.9375, 0.9687, 0.875, 0.9688, 0.9375, 0.9375, 0.9375, 0.9375, 0.875, 0.9687, 0.8125, 0.9687, 0.875, 0.9375, 0.875, 0.9375, 0.8125, 0.9688, 0.75, 0.9687, 0.8125, 0.9375, 0.8125, 0.9375, 0.75, 0.9375, 0.875, 0.9375, 0.9375, 0.9062, 0.9375, 0.9062, 0.875, 0.9375, 0.8125, 0.9375, 0.875, 0.9062, 0.875, 0.9062, 0.8125, 0.9375, 0.75, 0.9375, 0.8125, 0.9062, 0.8125, 0.9062, 0.75, 0.9375, 0.6875, 0.9375, 0.75, 0.9062, 0.75, 0.9062, 0.6875, 0.9375, 0.625, 0.9375, 0.6875, 0.9062, 0.6875, 0.9062, 0.625, 0.9375, 0.5625, 0.9375, 0.625, 0.9062, 0.625, 0.9062, 0.5625, 0.9375, 0.5, 0.9375, 0.5625, 0.9062, 0.5625, 0.9062, 0.5, 0.9375, 0.9375, 0.9219, 1.0, 0.9062, 0.9375, 0.9062, 0.625, 0.9062, 0.6875, 0.875, 0.6875, 0.875, 0.625, 0.9062, 0.5625, 0.9062, 0.625, 0.875, 0.625, 0.875, 0.5625, 0.9062, 0.5, 0.9062, 0.5625, 0.875, 0.5625, 0.875, 0.5, 0.9062, 0.9375, 0.8906, 1.0, 0.875, 0.9375, 0.9062, 0.875, 0.9062, 0.9375, 0.875, 0.9375, 0.875, 0.875, 0.9062, 0.8125, 0.9062, 0.875, 0.875, 0.875, 0.875, 0.8125, 0.9062, 0.75, 0.9062, 0.8125, 0.875, 0.8125, 0.875, 0.75, 0.9062, 0.6875, 0.9062, 0.75, 0.875, 0.75, 0.875, 0.6875, 0.875, 0.8125, 0.875, 0.875, 0.8438, 0.875, 0.8437, 0.8125, 0.875, 0.75, 0.875, 0.8125, 0.8437, 0.8125, 0.8438, 0.75, 0.875, 0.6875, 0.875, 0.75, 0.8438, 0.75, 0.8437, 0.6875, 0.875, 0.625, 0.875, 0.6875, 0.8437, 0.6875, 0.8438, 0.625, 0.875, 0.5625, 0.875, 0.625, 0.8438, 0.625, 0.8437, 0.5625, 0.875, 0.5, 0.875, 0.5625, 0.8437, 0.5625, 0.8437, 0.5, 0.875, 0.9375, 0.8594, 1.0, 0.8438, 0.9375, 0.875, 0.875, 0.875, 0.9375, 0.8438, 0.9375, 0.8438, 0.875, 0.8437, 0.5625, 0.8438, 0.625, 0.8125, 0.625, 0.8125, 0.5625, 0.8437, 0.5, 0.8437, 0.5625, 0.8125, 0.5625, 0.8125, 0.5, 0.8438, 0.9375, 0.8281, 1.0, 0.8125, 0.9375, 0.8438, 0.875, 0.8438, 0.9375, 0.8125, 0.9375, 0.8125, 0.875, 0.8437, 0.8125, 0.8438, 0.875, 0.8125, 0.875, 0.8125, 0.8125, 0.8438, 0.75, 0.8437, 0.8125, 0.8125, 0.8125, 0.8125, 0.75, 0.8437, 0.6875, 0.8438, 0.75, 0.8125, 0.75, 0.8125, 0.6875, 0.8438, 0.625, 0.8437, 0.6875, 0.8125, 0.6875, 0.8125, 0.625, 0.8125, 0.8125, 0.8125, 0.875, 0.7812, 0.875, 0.7812, 0.8125, 0.8125, 0.75, 0.8125, 0.8125, 0.7812, 0.8125, 0.7812, 0.75, 0.8125, 0.6875, 0.8125, 0.75, 0.7812, 0.75, 0.7812, 0.6875, 0.8125, 0.625, 0.8125, 0.6875, 0.7812, 0.6875, 0.7812, 0.625, 0.8125, 0.5625, 0.8125, 0.625, 0.7812, 0.625, 0.7812, 0.5625, 0.8125, 0.5, 0.8125, 0.5625, 0.7812, 0.5625, 0.7812, 0.5, 0.8125, 0.9375, 0.7969, 1.0, 0.7812, 0.9375, 0.8125, 0.875, 0.8125, 0.9375, 0.7812, 0.9375, 0.7812, 0.875, 0.7812, 0.5625, 0.7812, 0.625, 0.75, 0.625, 0.75, 0.5625, 0.7812, 0.5, 0.7812, 0.5625, 0.75, 0.5625, 0.75, 0.5, 0.7812, 0.9375, 0.7656, 1.0, 0.75, 0.9375, 0.7812, 0.875, 0.7812, 0.9375, 0.75, 0.9375, 0.75, 0.875, 0.7812, 0.8125, 0.7812, 0.875, 0.75, 0.875, 0.75, 0.8125, 0.7812, 0.75, 0.7812, 0.8125, 0.75, 0.8125, 0.75, 0.75, 0.7812, 0.6875, 0.7812, 0.75, 0.75, 0.75, 0.75, 0.6875, 0.7812, 0.625, 0.7812, 0.6875, 0.75, 0.6875, 0.75, 0.625, 0.7188, 0.5, 0.6875, 0.5, 0.6562, 0.5, 0.625, 0.5, 0.5938, 0.5, 0.5625, 0.5, 0.5312, 0.5, 0.5, 0.5, 0.4687, 0.5, 0.4375, 0.5, 0.4062, 0.5, 0.375, 0.5, 0.3437, 0.5, 0.3125, 0.5, 0.2812, 0.5, 0.25, 0.5, 0.2187, 0.5, 0.1875, 0.5, 0.1562, 0.5, 0.125, 0.5, 0.09375, 0.5, 0.0625, 0.5, 0.03125, 0.5, 0.0, 0.5, 0.9687, 0.5, 0.9375, 0.5, 0.9062, 0.5, 0.875, 0.5, 0.8437, 0.5, 0.8125, 0.5, 0.7812, 0.5, 0.75, 0.5])
me_sphere.materials.append(mat_material_001)
me_sphere.update()

# ---- objects
ob_light = bpy.data.objects.new('Light', light_light)
ob_camera = bpy.data.objects.new('Camera', cam_camera)
ob_sphere = bpy.data.objects.new('Sphere', me_sphere)

# ---- transforms, parenting, visibility, modifiers, constraints
ob_light.location = (4.076, 1.005, 5.904)
ob_light.rotation_euler = (0.6503, 0.05522, 1.866)
ob_light.lock_rotations_4d = False
ob_light.empty_display_type = 'ARROWS'
ob_light.color = (0.0, 0.0, 0.0, 0.0)
ob_light.lineart.crease_threshold = 0.0
ob_camera.location = (7.359, -6.926, 4.958)
ob_camera.rotation_euler = (1.109, 0.0, 0.8149)
ob_camera.lock_rotations_4d = False
ob_camera.empty_display_type = 'ARROWS'
ob_camera.color = (0.0, 0.0, 0.0, 0.0)
ob_camera.display_type = 'WIRE'
ob_camera.lineart.crease_threshold = 0.0
ob_sphere.location = (0.0, 0.0, 0.0)
_m = ob_sphere.modifiers.new('Smooth by Angle', 'NODES')
_m.node_group = ng_smooth_by_angle
_m.use_pin_to_last = True
_m.show_group_selector = False

# ---- collection membership
col_collection.objects.link(ob_light)
col_collection.objects.link(ob_camera)
col_collection.objects.link(ob_sphere)

# ---- scene / render settings (as saved in the file)
scene.camera = ob_camera
scene.frame_start = 1; scene.frame_end = 250; scene.frame_set(1)
scene.render.engine = 'BLENDER_EEVEE_NEXT'
bpy.context.view_layer.update()
